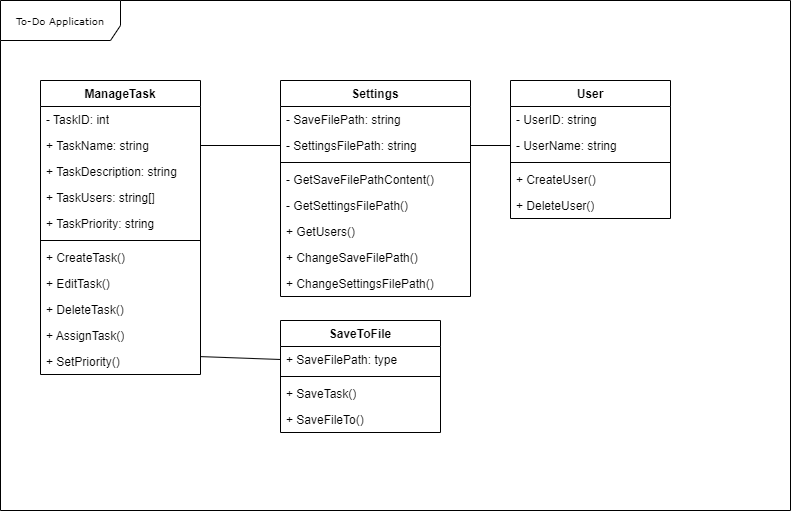

The diagram above was exported from draw.io. Its source (the exported page's mxGraphModel, read from the mxfile embedded in the PNG):
<mxGraphModel dx="989" dy="517" grid="1" gridSize="10" guides="1" tooltips="1" connect="1" arrows="1" fold="1" page="1" pageScale="1" pageWidth="850" pageHeight="1100" background="none" math="0" shadow="0">
  <root>
    <mxCell id="0" />
    <mxCell id="1" parent="0" />
    <mxCell id="17acba5748e5396b-1" value="To-Do Application" style="shape=umlFrame;whiteSpace=wrap;html=1;rounded=0;shadow=0;comic=0;labelBackgroundColor=none;strokeWidth=1;fontFamily=Verdana;fontSize=10;align=center;width=120;height=40;fillColor=#FFFFFF;swimlaneFillColor=#FFFFFF;" parent="1" vertex="1">
      <mxGeometry x="70" y="80" width="790" height="510" as="geometry" />
    </mxCell>
    <mxCell id="5d2195bd80daf111-38" style="edgeStyle=orthogonalEdgeStyle;rounded=0;html=1;dashed=1;labelBackgroundColor=none;startFill=0;endArrow=open;endFill=0;endSize=10;fontFamily=Verdana;fontSize=10;" parent="1" edge="1">
      <mxGeometry relative="1" as="geometry">
        <Array as="points">
          <mxPoint x="590" y="721" />
        </Array>
        <mxPoint x="650" y="721" as="sourcePoint" />
      </mxGeometry>
    </mxCell>
    <mxCell id="5d2195bd80daf111-40" style="edgeStyle=orthogonalEdgeStyle;rounded=0;html=1;dashed=1;labelBackgroundColor=none;startFill=0;endArrow=open;endFill=0;endSize=10;fontFamily=Verdana;fontSize=10;" parent="1" edge="1">
      <mxGeometry relative="1" as="geometry">
        <Array as="points" />
        <mxPoint x="730" y="814" as="sourcePoint" />
      </mxGeometry>
    </mxCell>
    <mxCell id="5d2195bd80daf111-39" style="edgeStyle=orthogonalEdgeStyle;rounded=0;html=1;dashed=1;labelBackgroundColor=none;startFill=0;endArrow=open;endFill=0;endSize=10;fontFamily=Verdana;fontSize=10;" parent="1" edge="1">
      <mxGeometry relative="1" as="geometry">
        <mxPoint x="730" y="978" as="targetPoint" />
      </mxGeometry>
    </mxCell>
    <mxCell id="5d2195bd80daf111-41" style="edgeStyle=orthogonalEdgeStyle;rounded=0;html=1;dashed=1;labelBackgroundColor=none;startFill=0;endArrow=open;endFill=0;endSize=10;fontFamily=Verdana;fontSize=10;" parent="1" edge="1">
      <mxGeometry relative="1" as="geometry">
        <Array as="points" />
        <mxPoint x="730" y="603" as="sourcePoint" />
      </mxGeometry>
    </mxCell>
    <mxCell id="5d2195bd80daf111-35" style="edgeStyle=orthogonalEdgeStyle;rounded=0;html=1;dashed=1;labelBackgroundColor=none;startFill=0;endArrow=open;endFill=0;endSize=10;fontFamily=Verdana;fontSize=10;" parent="1" edge="1">
      <mxGeometry relative="1" as="geometry">
        <Array as="points">
          <mxPoint x="545" y="970" />
          <mxPoint x="545" y="970" />
        </Array>
        <mxPoint x="545" y="963" as="sourcePoint" />
      </mxGeometry>
    </mxCell>
    <mxCell id="5d2195bd80daf111-36" style="edgeStyle=orthogonalEdgeStyle;rounded=0;html=1;dashed=1;labelBackgroundColor=none;startFill=0;endArrow=open;endFill=0;endSize=10;fontFamily=Verdana;fontSize=10;" parent="1" edge="1">
      <mxGeometry relative="1" as="geometry">
        <Array as="points">
          <mxPoint x="550" y="520" />
        </Array>
        <mxPoint x="490" y="520" as="targetPoint" />
      </mxGeometry>
    </mxCell>
    <mxCell id="5d2195bd80daf111-34" style="edgeStyle=orthogonalEdgeStyle;rounded=0;html=1;dashed=1;labelBackgroundColor=none;startFill=0;endArrow=open;endFill=0;endSize=10;fontFamily=Verdana;fontSize=10;" parent="1" edge="1">
      <mxGeometry relative="1" as="geometry">
        <Array as="points">
          <mxPoint x="410" y="1029" />
          <mxPoint x="410" y="1029" />
        </Array>
        <mxPoint x="380" y="1029" as="sourcePoint" />
      </mxGeometry>
    </mxCell>
    <mxCell id="5d2195bd80daf111-26" style="edgeStyle=orthogonalEdgeStyle;rounded=0;html=1;dashed=1;labelBackgroundColor=none;startFill=0;endArrow=open;endFill=0;endSize=10;fontFamily=Verdana;fontSize=10;" parent="1" edge="1">
      <mxGeometry relative="1" as="geometry">
        <Array as="points" />
        <mxPoint x="640" y="300" as="sourcePoint" />
      </mxGeometry>
    </mxCell>
    <mxCell id="5d2195bd80daf111-21" style="edgeStyle=orthogonalEdgeStyle;rounded=0;html=1;labelBackgroundColor=none;startFill=0;endArrow=open;endFill=0;endSize=10;fontFamily=Verdana;fontSize=10;dashed=1;" parent="1" edge="1">
      <mxGeometry relative="1" as="geometry">
        <mxPoint x="250" y="157" as="sourcePoint" />
      </mxGeometry>
    </mxCell>
    <mxCell id="5d2195bd80daf111-22" style="edgeStyle=orthogonalEdgeStyle;rounded=0;html=1;exitX=1;exitY=0.75;dashed=1;labelBackgroundColor=none;startFill=0;endArrow=open;endFill=0;endSize=10;fontFamily=Verdana;fontSize=10;" parent="1" edge="1">
      <mxGeometry relative="1" as="geometry">
        <Array as="points">
          <mxPoint x="530" y="192" />
          <mxPoint x="530" y="142" />
        </Array>
        <mxPoint x="250" y="192" as="sourcePoint" />
      </mxGeometry>
    </mxCell>
    <mxCell id="5d2195bd80daf111-23" style="edgeStyle=orthogonalEdgeStyle;rounded=0;html=1;dashed=1;labelBackgroundColor=none;startFill=0;endArrow=open;endFill=0;endSize=10;fontFamily=Verdana;fontSize=10;" parent="1" edge="1">
      <mxGeometry relative="1" as="geometry">
        <Array as="points">
          <mxPoint x="320" y="290" />
          <mxPoint x="320" y="120" />
        </Array>
        <mxPoint x="350" y="120" as="targetPoint" />
      </mxGeometry>
    </mxCell>
    <mxCell id="5d2195bd80daf111-24" style="edgeStyle=orthogonalEdgeStyle;rounded=0;html=1;dashed=1;labelBackgroundColor=none;startFill=0;endArrow=open;endFill=0;endSize=10;fontFamily=Verdana;fontSize=10;" parent="1" edge="1">
      <mxGeometry relative="1" as="geometry">
        <Array as="points">
          <mxPoint x="350" y="310" />
          <mxPoint x="350" y="210" />
          <mxPoint x="550" y="210" />
          <mxPoint x="550" y="160" />
        </Array>
        <mxPoint x="580" y="160" as="targetPoint" />
      </mxGeometry>
    </mxCell>
    <mxCell id="5d2195bd80daf111-25" style="edgeStyle=orthogonalEdgeStyle;rounded=0;html=1;dashed=1;labelBackgroundColor=none;startFill=0;endArrow=open;endFill=0;endSize=10;fontFamily=Verdana;fontSize=10;" parent="1" edge="1">
      <mxGeometry relative="1" as="geometry">
        <Array as="points">
          <mxPoint x="370" y="340" />
          <mxPoint x="370" y="300" />
        </Array>
        <mxPoint x="450" y="300" as="targetPoint" />
      </mxGeometry>
    </mxCell>
    <mxCell id="5d2195bd80daf111-27" style="edgeStyle=orthogonalEdgeStyle;rounded=0;html=1;exitX=1;exitY=0.75;dashed=1;labelBackgroundColor=none;startFill=0;endArrow=open;endFill=0;endSize=10;fontFamily=Verdana;fontSize=10;" parent="1" edge="1">
      <mxGeometry relative="1" as="geometry">
        <Array as="points">
          <mxPoint x="320" y="375" />
          <mxPoint x="320" y="440" />
        </Array>
        <mxPoint x="250" y="375" as="sourcePoint" />
      </mxGeometry>
    </mxCell>
    <mxCell id="5d2195bd80daf111-28" style="edgeStyle=orthogonalEdgeStyle;rounded=0;html=1;dashed=1;labelBackgroundColor=none;startFill=0;endArrow=open;endFill=0;endSize=10;fontFamily=Verdana;fontSize=10;" parent="1" edge="1">
      <mxGeometry relative="1" as="geometry">
        <Array as="points">
          <mxPoint x="320" y="490" />
          <mxPoint x="320" y="460" />
        </Array>
        <mxPoint x="380" y="460" as="targetPoint" />
      </mxGeometry>
    </mxCell>
    <mxCell id="5d2195bd80daf111-29" style="edgeStyle=orthogonalEdgeStyle;rounded=0;html=1;dashed=1;labelBackgroundColor=none;startFill=0;endArrow=open;endFill=0;endSize=10;fontFamily=Verdana;fontSize=10;" parent="1" edge="1">
      <mxGeometry relative="1" as="geometry">
        <mxPoint x="250" y="520" as="sourcePoint" />
      </mxGeometry>
    </mxCell>
    <mxCell id="5d2195bd80daf111-30" style="edgeStyle=orthogonalEdgeStyle;rounded=0;html=1;dashed=1;labelBackgroundColor=none;startFill=0;endArrow=open;endFill=0;endSize=10;fontFamily=Verdana;fontSize=10;" parent="1" edge="1">
      <mxGeometry relative="1" as="geometry">
        <Array as="points">
          <mxPoint x="300" y="580" />
          <mxPoint x="300" y="642" />
        </Array>
        <mxPoint x="250" y="580" as="sourcePoint" />
      </mxGeometry>
    </mxCell>
    <mxCell id="5d2195bd80daf111-31" style="edgeStyle=orthogonalEdgeStyle;rounded=0;html=1;dashed=1;labelBackgroundColor=none;startFill=0;endArrow=open;endFill=0;endSize=10;fontFamily=Verdana;fontSize=10;" parent="1" edge="1">
      <mxGeometry relative="1" as="geometry">
        <Array as="points">
          <mxPoint x="350" y="560" />
          <mxPoint x="350" y="560" />
        </Array>
        <mxPoint x="250" y="560" as="sourcePoint" />
      </mxGeometry>
    </mxCell>
    <mxCell id="5d2195bd80daf111-32" style="edgeStyle=orthogonalEdgeStyle;rounded=0;html=1;dashed=1;labelBackgroundColor=none;startFill=0;endArrow=open;endFill=0;endSize=10;fontFamily=Verdana;fontSize=10;" parent="1" edge="1">
      <mxGeometry relative="1" as="geometry">
        <Array as="points">
          <mxPoint x="170" y="780" />
        </Array>
        <mxPoint x="170" y="590" as="sourcePoint" />
      </mxGeometry>
    </mxCell>
    <mxCell id="5d2195bd80daf111-33" style="edgeStyle=orthogonalEdgeStyle;rounded=0;html=1;dashed=1;labelBackgroundColor=none;startFill=0;endArrow=open;endFill=0;endSize=10;fontFamily=Verdana;fontSize=10;" parent="1" edge="1">
      <mxGeometry relative="1" as="geometry">
        <Array as="points">
          <mxPoint x="140" y="978" />
        </Array>
        <mxPoint x="140" y="590" as="sourcePoint" />
      </mxGeometry>
    </mxCell>
    <mxCell id="5d2195bd80daf111-37" style="edgeStyle=orthogonalEdgeStyle;rounded=0;html=1;dashed=1;labelBackgroundColor=none;startFill=0;endArrow=open;endFill=0;endSize=10;fontFamily=Verdana;fontSize=10;" parent="1" edge="1">
      <mxGeometry relative="1" as="geometry">
        <Array as="points">
          <mxPoint x="570" y="590" />
        </Array>
        <mxPoint x="650" y="590" as="sourcePoint" />
      </mxGeometry>
    </mxCell>
    <mxCell id="ABCqlvxiUD7_qUjg65Ew-1" value="ManageTask" style="swimlane;fontStyle=1;align=center;verticalAlign=top;childLayout=stackLayout;horizontal=1;startSize=26;horizontalStack=0;resizeParent=1;resizeParentMax=0;resizeLast=0;collapsible=1;marginBottom=0;whiteSpace=wrap;html=1;" parent="1" vertex="1">
      <mxGeometry x="110" y="160" width="160" height="294" as="geometry" />
    </mxCell>
    <mxCell id="ABCqlvxiUD7_qUjg65Ew-2" value="- TaskID: int" style="text;strokeColor=none;fillColor=none;align=left;verticalAlign=top;spacingLeft=4;spacingRight=4;overflow=hidden;rotatable=0;points=[[0,0.5],[1,0.5]];portConstraint=eastwest;whiteSpace=wrap;html=1;" parent="ABCqlvxiUD7_qUjg65Ew-1" vertex="1">
      <mxGeometry y="26" width="160" height="26" as="geometry" />
    </mxCell>
    <mxCell id="lDnBFvjo9Dsh2JkjUyYd-2" value="+ TaskName: string" style="text;strokeColor=none;fillColor=none;align=left;verticalAlign=top;spacingLeft=4;spacingRight=4;overflow=hidden;rotatable=0;points=[[0,0.5],[1,0.5]];portConstraint=eastwest;whiteSpace=wrap;html=1;" vertex="1" parent="ABCqlvxiUD7_qUjg65Ew-1">
      <mxGeometry y="52" width="160" height="26" as="geometry" />
    </mxCell>
    <mxCell id="lDnBFvjo9Dsh2JkjUyYd-4" value="+ TaskDescription: string" style="text;strokeColor=none;fillColor=none;align=left;verticalAlign=top;spacingLeft=4;spacingRight=4;overflow=hidden;rotatable=0;points=[[0,0.5],[1,0.5]];portConstraint=eastwest;whiteSpace=wrap;html=1;" vertex="1" parent="ABCqlvxiUD7_qUjg65Ew-1">
      <mxGeometry y="78" width="160" height="26" as="geometry" />
    </mxCell>
    <mxCell id="lDnBFvjo9Dsh2JkjUyYd-3" value="+ TaskUsers: string[]" style="text;strokeColor=none;fillColor=none;align=left;verticalAlign=top;spacingLeft=4;spacingRight=4;overflow=hidden;rotatable=0;points=[[0,0.5],[1,0.5]];portConstraint=eastwest;whiteSpace=wrap;html=1;" vertex="1" parent="ABCqlvxiUD7_qUjg65Ew-1">
      <mxGeometry y="104" width="160" height="26" as="geometry" />
    </mxCell>
    <mxCell id="lDnBFvjo9Dsh2JkjUyYd-19" value="+ TaskPriority: string" style="text;strokeColor=none;fillColor=none;align=left;verticalAlign=top;spacingLeft=4;spacingRight=4;overflow=hidden;rotatable=0;points=[[0,0.5],[1,0.5]];portConstraint=eastwest;whiteSpace=wrap;html=1;" vertex="1" parent="ABCqlvxiUD7_qUjg65Ew-1">
      <mxGeometry y="130" width="160" height="26" as="geometry" />
    </mxCell>
    <mxCell id="ABCqlvxiUD7_qUjg65Ew-3" value="" style="line;strokeWidth=1;fillColor=none;align=left;verticalAlign=middle;spacingTop=-1;spacingLeft=3;spacingRight=3;rotatable=0;labelPosition=right;points=[];portConstraint=eastwest;strokeColor=inherit;" parent="ABCqlvxiUD7_qUjg65Ew-1" vertex="1">
      <mxGeometry y="156" width="160" height="8" as="geometry" />
    </mxCell>
    <mxCell id="ABCqlvxiUD7_qUjg65Ew-4" value="+ CreateTask()" style="text;strokeColor=none;fillColor=none;align=left;verticalAlign=top;spacingLeft=4;spacingRight=4;overflow=hidden;rotatable=0;points=[[0,0.5],[1,0.5]];portConstraint=eastwest;whiteSpace=wrap;html=1;" parent="ABCqlvxiUD7_qUjg65Ew-1" vertex="1">
      <mxGeometry y="164" width="160" height="26" as="geometry" />
    </mxCell>
    <mxCell id="ABCqlvxiUD7_qUjg65Ew-19" value="+ EditTask()" style="text;strokeColor=none;fillColor=none;align=left;verticalAlign=top;spacingLeft=4;spacingRight=4;overflow=hidden;rotatable=0;points=[[0,0.5],[1,0.5]];portConstraint=eastwest;whiteSpace=wrap;html=1;" parent="ABCqlvxiUD7_qUjg65Ew-1" vertex="1">
      <mxGeometry y="190" width="160" height="26" as="geometry" />
    </mxCell>
    <mxCell id="ABCqlvxiUD7_qUjg65Ew-20" value="+ DeleteTask()" style="text;strokeColor=none;fillColor=none;align=left;verticalAlign=top;spacingLeft=4;spacingRight=4;overflow=hidden;rotatable=0;points=[[0,0.5],[1,0.5]];portConstraint=eastwest;whiteSpace=wrap;html=1;" parent="ABCqlvxiUD7_qUjg65Ew-1" vertex="1">
      <mxGeometry y="216" width="160" height="26" as="geometry" />
    </mxCell>
    <mxCell id="ABCqlvxiUD7_qUjg65Ew-23" value="+ AssignTask()" style="text;strokeColor=none;fillColor=none;align=left;verticalAlign=top;spacingLeft=4;spacingRight=4;overflow=hidden;rotatable=0;points=[[0,0.5],[1,0.5]];portConstraint=eastwest;whiteSpace=wrap;html=1;" parent="ABCqlvxiUD7_qUjg65Ew-1" vertex="1">
      <mxGeometry y="242" width="160" height="26" as="geometry" />
    </mxCell>
    <mxCell id="lDnBFvjo9Dsh2JkjUyYd-18" value="+ SetPriority()" style="text;strokeColor=none;fillColor=none;align=left;verticalAlign=top;spacingLeft=4;spacingRight=4;overflow=hidden;rotatable=0;points=[[0,0.5],[1,0.5]];portConstraint=eastwest;whiteSpace=wrap;html=1;" vertex="1" parent="ABCqlvxiUD7_qUjg65Ew-1">
      <mxGeometry y="268" width="160" height="26" as="geometry" />
    </mxCell>
    <mxCell id="ABCqlvxiUD7_qUjg65Ew-5" value="User" style="swimlane;fontStyle=1;align=center;verticalAlign=top;childLayout=stackLayout;horizontal=1;startSize=26;horizontalStack=0;resizeParent=1;resizeParentMax=0;resizeLast=0;collapsible=1;marginBottom=0;whiteSpace=wrap;html=1;" parent="1" vertex="1">
      <mxGeometry x="580" y="160" width="160" height="138" as="geometry" />
    </mxCell>
    <mxCell id="ABCqlvxiUD7_qUjg65Ew-6" value="- UserID: string" style="text;strokeColor=none;fillColor=none;align=left;verticalAlign=top;spacingLeft=4;spacingRight=4;overflow=hidden;rotatable=0;points=[[0,0.5],[1,0.5]];portConstraint=eastwest;whiteSpace=wrap;html=1;" parent="ABCqlvxiUD7_qUjg65Ew-5" vertex="1">
      <mxGeometry y="26" width="160" height="26" as="geometry" />
    </mxCell>
    <mxCell id="lDnBFvjo9Dsh2JkjUyYd-1" value="- UserName: string" style="text;strokeColor=none;fillColor=none;align=left;verticalAlign=top;spacingLeft=4;spacingRight=4;overflow=hidden;rotatable=0;points=[[0,0.5],[1,0.5]];portConstraint=eastwest;whiteSpace=wrap;html=1;" vertex="1" parent="ABCqlvxiUD7_qUjg65Ew-5">
      <mxGeometry y="52" width="160" height="26" as="geometry" />
    </mxCell>
    <mxCell id="ABCqlvxiUD7_qUjg65Ew-7" value="" style="line;strokeWidth=1;fillColor=none;align=left;verticalAlign=middle;spacingTop=-1;spacingLeft=3;spacingRight=3;rotatable=0;labelPosition=right;points=[];portConstraint=eastwest;strokeColor=inherit;" parent="ABCqlvxiUD7_qUjg65Ew-5" vertex="1">
      <mxGeometry y="78" width="160" height="8" as="geometry" />
    </mxCell>
    <mxCell id="ABCqlvxiUD7_qUjg65Ew-8" value="+ CreateUser()" style="text;strokeColor=none;fillColor=none;align=left;verticalAlign=top;spacingLeft=4;spacingRight=4;overflow=hidden;rotatable=0;points=[[0,0.5],[1,0.5]];portConstraint=eastwest;whiteSpace=wrap;html=1;" parent="ABCqlvxiUD7_qUjg65Ew-5" vertex="1">
      <mxGeometry y="86" width="160" height="26" as="geometry" />
    </mxCell>
    <mxCell id="ABCqlvxiUD7_qUjg65Ew-21" value="+ DeleteUser()" style="text;strokeColor=none;fillColor=none;align=left;verticalAlign=top;spacingLeft=4;spacingRight=4;overflow=hidden;rotatable=0;points=[[0,0.5],[1,0.5]];portConstraint=eastwest;whiteSpace=wrap;html=1;" parent="ABCqlvxiUD7_qUjg65Ew-5" vertex="1">
      <mxGeometry y="112" width="160" height="26" as="geometry" />
    </mxCell>
    <mxCell id="ABCqlvxiUD7_qUjg65Ew-13" value="SaveToFile" style="swimlane;fontStyle=1;align=center;verticalAlign=top;childLayout=stackLayout;horizontal=1;startSize=26;horizontalStack=0;resizeParent=1;resizeParentMax=0;resizeLast=0;collapsible=1;marginBottom=0;whiteSpace=wrap;html=1;" parent="1" vertex="1">
      <mxGeometry x="350" y="400" width="160" height="112" as="geometry" />
    </mxCell>
    <mxCell id="ABCqlvxiUD7_qUjg65Ew-14" value="+ SaveFilePath: type" style="text;strokeColor=none;fillColor=none;align=left;verticalAlign=top;spacingLeft=4;spacingRight=4;overflow=hidden;rotatable=0;points=[[0,0.5],[1,0.5]];portConstraint=eastwest;whiteSpace=wrap;html=1;" parent="ABCqlvxiUD7_qUjg65Ew-13" vertex="1">
      <mxGeometry y="26" width="160" height="26" as="geometry" />
    </mxCell>
    <mxCell id="ABCqlvxiUD7_qUjg65Ew-15" value="" style="line;strokeWidth=1;fillColor=none;align=left;verticalAlign=middle;spacingTop=-1;spacingLeft=3;spacingRight=3;rotatable=0;labelPosition=right;points=[];portConstraint=eastwest;strokeColor=inherit;" parent="ABCqlvxiUD7_qUjg65Ew-13" vertex="1">
      <mxGeometry y="52" width="160" height="8" as="geometry" />
    </mxCell>
    <mxCell id="ABCqlvxiUD7_qUjg65Ew-16" value="+ SaveTask()" style="text;strokeColor=none;fillColor=none;align=left;verticalAlign=top;spacingLeft=4;spacingRight=4;overflow=hidden;rotatable=0;points=[[0,0.5],[1,0.5]];portConstraint=eastwest;whiteSpace=wrap;html=1;" parent="ABCqlvxiUD7_qUjg65Ew-13" vertex="1">
      <mxGeometry y="60" width="160" height="26" as="geometry" />
    </mxCell>
    <mxCell id="ABCqlvxiUD7_qUjg65Ew-22" value="+ SaveFileTo()" style="text;strokeColor=none;fillColor=none;align=left;verticalAlign=top;spacingLeft=4;spacingRight=4;overflow=hidden;rotatable=0;points=[[0,0.5],[1,0.5]];portConstraint=eastwest;whiteSpace=wrap;html=1;" parent="ABCqlvxiUD7_qUjg65Ew-13" vertex="1">
      <mxGeometry y="86" width="160" height="26" as="geometry" />
    </mxCell>
    <mxCell id="lDnBFvjo9Dsh2JkjUyYd-7" value="" style="endArrow=none;html=1;rounded=0;exitX=0;exitY=0.5;exitDx=0;exitDy=0;entryX=1.002;entryY=0.312;entryDx=0;entryDy=0;entryPerimeter=0;" edge="1" parent="1" source="ABCqlvxiUD7_qUjg65Ew-14" target="lDnBFvjo9Dsh2JkjUyYd-18">
      <mxGeometry width="50" height="50" relative="1" as="geometry">
        <mxPoint x="360" y="340" as="sourcePoint" />
        <mxPoint x="410" y="290" as="targetPoint" />
      </mxGeometry>
    </mxCell>
    <mxCell id="lDnBFvjo9Dsh2JkjUyYd-8" value="Settings" style="swimlane;fontStyle=1;align=center;verticalAlign=top;childLayout=stackLayout;horizontal=1;startSize=26;horizontalStack=0;resizeParent=1;resizeParentMax=0;resizeLast=0;collapsible=1;marginBottom=0;whiteSpace=wrap;html=1;" vertex="1" parent="1">
      <mxGeometry x="350" y="160" width="190" height="216" as="geometry" />
    </mxCell>
    <mxCell id="lDnBFvjo9Dsh2JkjUyYd-9" value="- SaveFilePath: string" style="text;strokeColor=none;fillColor=none;align=left;verticalAlign=top;spacingLeft=4;spacingRight=4;overflow=hidden;rotatable=0;points=[[0,0.5],[1,0.5]];portConstraint=eastwest;whiteSpace=wrap;html=1;" vertex="1" parent="lDnBFvjo9Dsh2JkjUyYd-8">
      <mxGeometry y="26" width="190" height="26" as="geometry" />
    </mxCell>
    <mxCell id="lDnBFvjo9Dsh2JkjUyYd-14" value="- SettingsFilePath: string" style="text;strokeColor=none;fillColor=none;align=left;verticalAlign=top;spacingLeft=4;spacingRight=4;overflow=hidden;rotatable=0;points=[[0,0.5],[1,0.5]];portConstraint=eastwest;whiteSpace=wrap;html=1;" vertex="1" parent="lDnBFvjo9Dsh2JkjUyYd-8">
      <mxGeometry y="52" width="190" height="26" as="geometry" />
    </mxCell>
    <mxCell id="lDnBFvjo9Dsh2JkjUyYd-11" value="" style="line;strokeWidth=1;fillColor=none;align=left;verticalAlign=middle;spacingTop=-1;spacingLeft=3;spacingRight=3;rotatable=0;labelPosition=right;points=[];portConstraint=eastwest;strokeColor=inherit;" vertex="1" parent="lDnBFvjo9Dsh2JkjUyYd-8">
      <mxGeometry y="78" width="190" height="8" as="geometry" />
    </mxCell>
    <mxCell id="lDnBFvjo9Dsh2JkjUyYd-12" value="- GetSaveFilePathContent()" style="text;strokeColor=none;fillColor=none;align=left;verticalAlign=top;spacingLeft=4;spacingRight=4;overflow=hidden;rotatable=0;points=[[0,0.5],[1,0.5]];portConstraint=eastwest;whiteSpace=wrap;html=1;" vertex="1" parent="lDnBFvjo9Dsh2JkjUyYd-8">
      <mxGeometry y="86" width="190" height="26" as="geometry" />
    </mxCell>
    <mxCell id="lDnBFvjo9Dsh2JkjUyYd-13" value="- GetSettingsFilePath()" style="text;strokeColor=none;fillColor=none;align=left;verticalAlign=top;spacingLeft=4;spacingRight=4;overflow=hidden;rotatable=0;points=[[0,0.5],[1,0.5]];portConstraint=eastwest;whiteSpace=wrap;html=1;" vertex="1" parent="lDnBFvjo9Dsh2JkjUyYd-8">
      <mxGeometry y="112" width="190" height="26" as="geometry" />
    </mxCell>
    <mxCell id="lDnBFvjo9Dsh2JkjUyYd-15" value="+ GetUsers()" style="text;strokeColor=none;fillColor=none;align=left;verticalAlign=top;spacingLeft=4;spacingRight=4;overflow=hidden;rotatable=0;points=[[0,0.5],[1,0.5]];portConstraint=eastwest;whiteSpace=wrap;html=1;" vertex="1" parent="lDnBFvjo9Dsh2JkjUyYd-8">
      <mxGeometry y="138" width="190" height="26" as="geometry" />
    </mxCell>
    <mxCell id="lDnBFvjo9Dsh2JkjUyYd-16" value="+ ChangeSaveFilePath()" style="text;strokeColor=none;fillColor=none;align=left;verticalAlign=top;spacingLeft=4;spacingRight=4;overflow=hidden;rotatable=0;points=[[0,0.5],[1,0.5]];portConstraint=eastwest;whiteSpace=wrap;html=1;" vertex="1" parent="lDnBFvjo9Dsh2JkjUyYd-8">
      <mxGeometry y="164" width="190" height="26" as="geometry" />
    </mxCell>
    <mxCell id="lDnBFvjo9Dsh2JkjUyYd-17" value="+ ChangeSettingsFilePath()" style="text;strokeColor=none;fillColor=none;align=left;verticalAlign=top;spacingLeft=4;spacingRight=4;overflow=hidden;rotatable=0;points=[[0,0.5],[1,0.5]];portConstraint=eastwest;whiteSpace=wrap;html=1;" vertex="1" parent="lDnBFvjo9Dsh2JkjUyYd-8">
      <mxGeometry y="190" width="190" height="26" as="geometry" />
    </mxCell>
    <mxCell id="lDnBFvjo9Dsh2JkjUyYd-20" value="" style="endArrow=none;html=1;rounded=0;exitX=1;exitY=0.5;exitDx=0;exitDy=0;entryX=0;entryY=0.5;entryDx=0;entryDy=0;" edge="1" parent="1" source="lDnBFvjo9Dsh2JkjUyYd-2" target="lDnBFvjo9Dsh2JkjUyYd-14">
      <mxGeometry width="50" height="50" relative="1" as="geometry">
        <mxPoint x="390" y="390" as="sourcePoint" />
        <mxPoint x="440" y="340" as="targetPoint" />
      </mxGeometry>
    </mxCell>
    <mxCell id="lDnBFvjo9Dsh2JkjUyYd-21" value="" style="endArrow=none;html=1;rounded=0;exitX=1;exitY=0.5;exitDx=0;exitDy=0;entryX=0;entryY=0.5;entryDx=0;entryDy=0;" edge="1" parent="1" source="lDnBFvjo9Dsh2JkjUyYd-14" target="lDnBFvjo9Dsh2JkjUyYd-1">
      <mxGeometry width="50" height="50" relative="1" as="geometry">
        <mxPoint x="390" y="390" as="sourcePoint" />
        <mxPoint x="440" y="340" as="targetPoint" />
      </mxGeometry>
    </mxCell>
  </root>
</mxGraphModel>